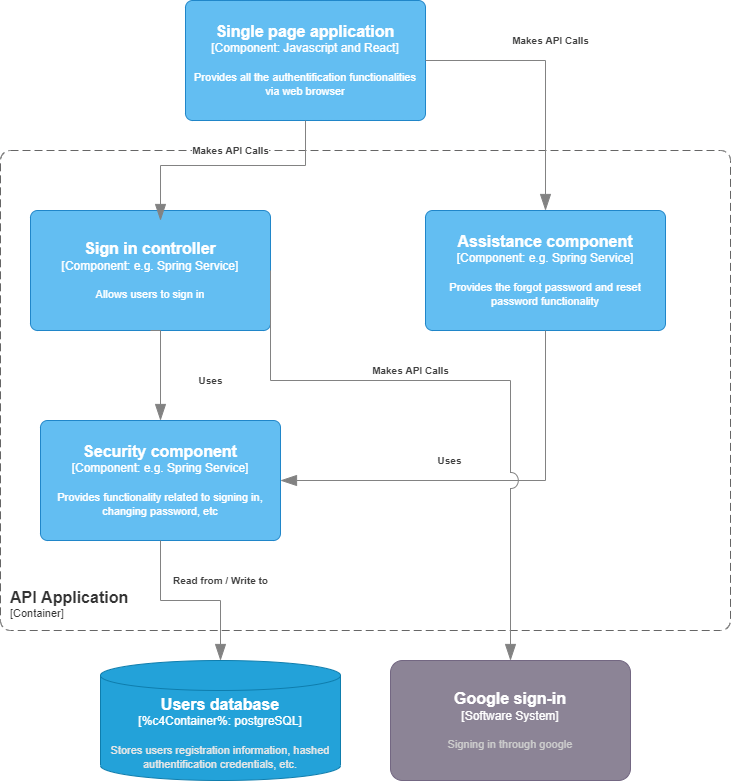

The diagram above was exported from draw.io. Its source (the exported page's mxGraphModel, read from the mxfile embedded in the PNG):
<mxGraphModel dx="1020" dy="2224" grid="1" gridSize="10" guides="1" tooltips="1" connect="1" arrows="1" fold="1" page="1" pageScale="1" pageWidth="827" pageHeight="1169" math="0" shadow="0">
  <root>
    <mxCell id="0" />
    <mxCell id="1" parent="0" />
    <object placeholders="1" c4Name="API Application" c4Type="ContainerScopeBoundary" c4Application="Container" label="&lt;font style=&quot;font-size: 16px&quot;&gt;&lt;b&gt;&lt;div style=&quot;text-align: left&quot;&gt;%c4Name%&lt;/div&gt;&lt;/b&gt;&lt;/font&gt;&lt;div style=&quot;text-align: left&quot;&gt;[%c4Application%]&lt;/div&gt;" id="lSSEYQpg5_Elmb9wtPlY-19">
      <mxCell style="rounded=1;fontSize=11;whiteSpace=wrap;html=1;dashed=1;arcSize=20;fillColor=none;strokeColor=#666666;fontColor=#333333;labelBackgroundColor=none;align=left;verticalAlign=bottom;labelBorderColor=none;spacingTop=0;spacing=10;dashPattern=8 4;metaEdit=1;rotatable=0;perimeter=rectanglePerimeter;noLabel=0;labelPadding=0;allowArrows=0;connectable=0;expand=0;recursiveResize=0;editable=1;pointerEvents=0;absoluteArcSize=1;points=[[0.25,0,0],[0.5,0,0],[0.75,0,0],[1,0.25,0],[1,0.5,0],[1,0.75,0],[0.75,1,0],[0.5,1,0],[0.25,1,0],[0,0.75,0],[0,0.5,0],[0,0.25,0]];" vertex="1" parent="1">
        <mxGeometry x="60" y="120" width="730" height="480" as="geometry" />
      </mxCell>
    </object>
    <object placeholders="1" c4Name="Single page application" c4Type="Component" c4Technology="Javascript and React" c4Description="Provides all the authentification functionalities via web browser" label="&lt;font style=&quot;font-size: 16px&quot;&gt;&lt;b&gt;%c4Name%&lt;/b&gt;&lt;/font&gt;&lt;div&gt;[%c4Type%: %c4Technology%]&lt;/div&gt;&lt;br&gt;&lt;div&gt;&lt;font style=&quot;font-size: 11px&quot;&gt;%c4Description%&lt;/font&gt;&lt;/div&gt;" id="lSSEYQpg5_Elmb9wtPlY-20">
      <mxCell style="rounded=1;whiteSpace=wrap;html=1;labelBackgroundColor=none;fillColor=#63BEF2;fontColor=#ffffff;align=center;arcSize=6;strokeColor=#2086C9;metaEdit=1;resizable=0;points=[[0.25,0,0],[0.5,0,0],[0.75,0,0],[1,0.25,0],[1,0.5,0],[1,0.75,0],[0.75,1,0],[0.5,1,0],[0.25,1,0],[0,0.75,0],[0,0.5,0],[0,0.25,0]];" vertex="1" parent="1">
        <mxGeometry x="245" y="-30" width="240" height="120" as="geometry" />
      </mxCell>
    </object>
    <object placeholders="1" c4Type="Users database" c4Technology="postgreSQL" c4Description="Stores users registration information, hashed authentification credentials, etc." label="&lt;font style=&quot;font-size: 16px&quot;&gt;&lt;b&gt;%c4Type%&lt;/font&gt;&lt;div&gt;[%c4Container%:&amp;nbsp;%c4Technology%]&lt;/div&gt;&lt;br&gt;&lt;div&gt;&lt;font style=&quot;font-size: 11px&quot;&gt;&lt;font color=&quot;#E6E6E6&quot;&gt;%c4Description%&lt;/font&gt;&lt;/div&gt;" id="lSSEYQpg5_Elmb9wtPlY-21">
      <mxCell style="shape=cylinder3;size=15;whiteSpace=wrap;html=1;boundedLbl=1;rounded=0;labelBackgroundColor=none;fillColor=#23A2D9;fontSize=12;fontColor=#ffffff;align=center;strokeColor=#0E7DAD;metaEdit=1;points=[[0.5,0,0],[1,0.25,0],[1,0.5,0],[1,0.75,0],[0.5,1,0],[0,0.75,0],[0,0.5,0],[0,0.25,0]];resizable=0;" vertex="1" parent="1">
        <mxGeometry x="160" y="630" width="240" height="120" as="geometry" />
      </mxCell>
    </object>
    <object placeholders="1" c4Name="Google sign-in" c4Type="Software System" c4Description="Signing in through google" label="&lt;font style=&quot;font-size: 16px&quot;&gt;&lt;b&gt;%c4Name%&lt;/b&gt;&lt;/font&gt;&lt;div&gt;[%c4Type%]&lt;/div&gt;&lt;br&gt;&lt;div&gt;&lt;font style=&quot;font-size: 11px&quot;&gt;&lt;font color=&quot;#cccccc&quot;&gt;%c4Description%&lt;/font&gt;&lt;/div&gt;" id="lSSEYQpg5_Elmb9wtPlY-22">
      <mxCell style="rounded=1;whiteSpace=wrap;html=1;labelBackgroundColor=none;fillColor=#8C8496;fontColor=#ffffff;align=center;arcSize=10;strokeColor=#736782;metaEdit=1;resizable=0;points=[[0.25,0,0],[0.5,0,0],[0.75,0,0],[1,0.25,0],[1,0.5,0],[1,0.75,0],[0.75,1,0],[0.5,1,0],[0.25,1,0],[0,0.75,0],[0,0.5,0],[0,0.25,0]];" vertex="1" parent="1">
        <mxGeometry x="450" y="630" width="240" height="120" as="geometry" />
      </mxCell>
    </object>
    <object placeholders="1" c4Name="Sign in controller" c4Type="Component" c4Technology="e.g. Spring Service" c4Description="Allows users to sign in" label="&lt;font style=&quot;font-size: 16px&quot;&gt;&lt;b&gt;%c4Name%&lt;/b&gt;&lt;/font&gt;&lt;div&gt;[%c4Type%: %c4Technology%]&lt;/div&gt;&lt;br&gt;&lt;div&gt;&lt;font style=&quot;font-size: 11px&quot;&gt;%c4Description%&lt;/font&gt;&lt;/div&gt;" id="lSSEYQpg5_Elmb9wtPlY-23">
      <mxCell style="rounded=1;whiteSpace=wrap;html=1;labelBackgroundColor=none;fillColor=#63BEF2;fontColor=#ffffff;align=center;arcSize=6;strokeColor=#2086C9;metaEdit=1;resizable=0;points=[[0.25,0,0],[0.5,0,0],[0.75,0,0],[1,0.25,0],[1,0.5,0],[1,0.75,0],[0.75,1,0],[0.5,1,0],[0.25,1,0],[0,0.75,0],[0,0.5,0],[0,0.25,0]];" vertex="1" parent="1">
        <mxGeometry x="90" y="180" width="240" height="120" as="geometry" />
      </mxCell>
    </object>
    <object placeholders="1" c4Name="Security component" c4Type="Component" c4Technology="e.g. Spring Service" c4Description="Provides functionality related to signing in, changing password, etc" label="&lt;font style=&quot;font-size: 16px&quot;&gt;&lt;b&gt;%c4Name%&lt;/b&gt;&lt;/font&gt;&lt;div&gt;[%c4Type%: %c4Technology%]&lt;/div&gt;&lt;br&gt;&lt;div&gt;&lt;font style=&quot;font-size: 11px&quot;&gt;%c4Description%&lt;/font&gt;&lt;/div&gt;" id="lSSEYQpg5_Elmb9wtPlY-24">
      <mxCell style="rounded=1;whiteSpace=wrap;html=1;labelBackgroundColor=none;fillColor=#63BEF2;fontColor=#ffffff;align=center;arcSize=6;strokeColor=#2086C9;metaEdit=1;resizable=0;points=[[0.25,0,0],[0.5,0,0],[0.75,0,0],[1,0.25,0],[1,0.5,0],[1,0.75,0],[0.75,1,0],[0.5,1,0],[0.25,1,0],[0,0.75,0],[0,0.5,0],[0,0.25,0]];" vertex="1" parent="1">
        <mxGeometry x="100" y="390" width="240" height="120" as="geometry" />
      </mxCell>
    </object>
    <object placeholders="1" c4Name="Assistance component" c4Type="Component" c4Technology="e.g. Spring Service" c4Description="Provides the forgot password and reset password functionality" label="&lt;font style=&quot;font-size: 16px&quot;&gt;&lt;b&gt;%c4Name%&lt;/b&gt;&lt;/font&gt;&lt;div&gt;[%c4Type%: %c4Technology%]&lt;/div&gt;&lt;br&gt;&lt;div&gt;&lt;font style=&quot;font-size: 11px&quot;&gt;%c4Description%&lt;/font&gt;&lt;/div&gt;" id="lSSEYQpg5_Elmb9wtPlY-25">
      <mxCell style="rounded=1;whiteSpace=wrap;html=1;labelBackgroundColor=none;fillColor=#63BEF2;fontColor=#ffffff;align=center;arcSize=6;strokeColor=#2086C9;metaEdit=1;resizable=0;points=[[0.25,0,0],[0.5,0,0],[0.75,0,0],[1,0.25,0],[1,0.5,0],[1,0.75,0],[0.75,1,0],[0.5,1,0],[0.25,1,0],[0,0.75,0],[0,0.5,0],[0,0.25,0]];" vertex="1" parent="1">
        <mxGeometry x="485" y="180" width="240" height="120" as="geometry" />
      </mxCell>
    </object>
    <object placeholders="1" c4Type="Relationship" c4Description="Makes API Calls" label="&lt;div style=&quot;text-align: left&quot;&gt;&lt;div style=&quot;text-align: center&quot;&gt;&lt;b&gt;%c4Description%&lt;/b&gt;&lt;/div&gt;" id="lSSEYQpg5_Elmb9wtPlY-26">
      <mxCell style="endArrow=blockThin;html=1;fontSize=10;fontColor=#404040;strokeWidth=1;endFill=1;strokeColor=#828282;elbow=vertical;metaEdit=1;endSize=14;startSize=14;jumpStyle=arc;jumpSize=16;rounded=0;edgeStyle=orthogonalEdgeStyle;exitX=0.5;exitY=1;exitDx=0;exitDy=0;exitPerimeter=0;" edge="1" parent="1" source="lSSEYQpg5_Elmb9wtPlY-20">
        <mxGeometry x="-0.0204" y="-15" width="240" relative="1" as="geometry">
          <mxPoint x="390" y="340" as="sourcePoint" />
          <mxPoint x="220" y="190" as="targetPoint" />
          <Array as="points">
            <mxPoint x="365" y="135" />
            <mxPoint x="220" y="135" />
            <mxPoint x="220" y="180" />
          </Array>
          <mxPoint as="offset" />
        </mxGeometry>
      </mxCell>
    </object>
    <object placeholders="1" c4Type="Relationship" c4Description="Uses" label="&lt;div style=&quot;text-align: left&quot;&gt;&lt;div style=&quot;text-align: center&quot;&gt;&lt;b&gt;%c4Description%&lt;/b&gt;&lt;/div&gt;" id="lSSEYQpg5_Elmb9wtPlY-27">
      <mxCell style="endArrow=blockThin;html=1;fontSize=10;fontColor=#404040;strokeWidth=1;endFill=1;strokeColor=#828282;elbow=vertical;metaEdit=1;endSize=14;startSize=14;jumpStyle=arc;jumpSize=16;rounded=0;edgeStyle=orthogonalEdgeStyle;exitX=0.5;exitY=1;exitDx=0;exitDy=0;exitPerimeter=0;entryX=0.5;entryY=0;entryDx=0;entryDy=0;entryPerimeter=0;" edge="1" parent="1" source="lSSEYQpg5_Elmb9wtPlY-23" target="lSSEYQpg5_Elmb9wtPlY-24">
        <mxGeometry x="0.2" y="50" width="240" relative="1" as="geometry">
          <mxPoint x="390" y="340" as="sourcePoint" />
          <mxPoint x="630" y="340" as="targetPoint" />
          <Array as="points">
            <mxPoint x="220" y="300" />
          </Array>
          <mxPoint as="offset" />
        </mxGeometry>
      </mxCell>
    </object>
    <object placeholders="1" c4Type="Relationship" c4Description="Read from / Write to" label="&lt;div style=&quot;text-align: left&quot;&gt;&lt;div style=&quot;text-align: center&quot;&gt;&lt;b&gt;%c4Description%&lt;/b&gt;&lt;/div&gt;" id="lSSEYQpg5_Elmb9wtPlY-28">
      <mxCell style="endArrow=blockThin;html=1;fontSize=10;fontColor=#404040;strokeWidth=1;endFill=1;strokeColor=#828282;elbow=vertical;metaEdit=1;endSize=14;startSize=14;jumpStyle=arc;jumpSize=16;rounded=0;edgeStyle=orthogonalEdgeStyle;exitX=0.5;exitY=1;exitDx=0;exitDy=0;exitPerimeter=0;entryX=0.5;entryY=0;entryDx=0;entryDy=0;entryPerimeter=0;" edge="1" parent="1" source="lSSEYQpg5_Elmb9wtPlY-24" target="lSSEYQpg5_Elmb9wtPlY-21">
        <mxGeometry x="0.3333" y="-20" width="240" relative="1" as="geometry">
          <mxPoint x="390" y="340" as="sourcePoint" />
          <mxPoint x="630" y="340" as="targetPoint" />
          <mxPoint x="20" y="-20" as="offset" />
        </mxGeometry>
      </mxCell>
    </object>
    <object placeholders="1" c4Type="Relationship" c4Description="Makes API Calls" label="&lt;div style=&quot;text-align: left&quot;&gt;&lt;div style=&quot;text-align: center&quot;&gt;&lt;b&gt;%c4Description%&lt;/b&gt;&lt;/div&gt;" id="lSSEYQpg5_Elmb9wtPlY-29">
      <mxCell style="endArrow=blockThin;html=1;fontSize=10;fontColor=#404040;strokeWidth=1;endFill=1;strokeColor=#828282;elbow=vertical;metaEdit=1;endSize=14;startSize=14;jumpStyle=arc;jumpSize=16;rounded=0;edgeStyle=orthogonalEdgeStyle;exitX=1;exitY=0.5;exitDx=0;exitDy=0;exitPerimeter=0;entryX=0.5;entryY=0;entryDx=0;entryDy=0;entryPerimeter=0;" edge="1" parent="1" source="lSSEYQpg5_Elmb9wtPlY-20" target="lSSEYQpg5_Elmb9wtPlY-25">
        <mxGeometry x="-0.1111" y="21" width="240" relative="1" as="geometry">
          <mxPoint x="390" y="340" as="sourcePoint" />
          <mxPoint x="630" y="340" as="targetPoint" />
          <Array as="points">
            <mxPoint x="605" y="30" />
          </Array>
          <mxPoint x="-16" y="-20" as="offset" />
        </mxGeometry>
      </mxCell>
    </object>
    <object placeholders="1" c4Type="Relationship" c4Description="Uses&#10;" label="&lt;div style=&quot;text-align: left&quot;&gt;&lt;div style=&quot;text-align: center&quot;&gt;&lt;b&gt;%c4Description%&lt;/b&gt;&lt;/div&gt;" id="lSSEYQpg5_Elmb9wtPlY-30">
      <mxCell style="endArrow=blockThin;html=1;fontSize=10;fontColor=#404040;strokeWidth=1;endFill=1;strokeColor=#828282;elbow=vertical;metaEdit=1;endSize=14;startSize=14;jumpStyle=arc;jumpSize=16;rounded=0;edgeStyle=orthogonalEdgeStyle;exitX=0.5;exitY=1;exitDx=0;exitDy=0;exitPerimeter=0;entryX=1;entryY=0.5;entryDx=0;entryDy=0;entryPerimeter=0;" edge="1" parent="1" source="lSSEYQpg5_Elmb9wtPlY-25" target="lSSEYQpg5_Elmb9wtPlY-24">
        <mxGeometry x="0.1807" y="-20" width="240" relative="1" as="geometry">
          <mxPoint x="390" y="340" as="sourcePoint" />
          <mxPoint x="630" y="340" as="targetPoint" />
          <mxPoint x="-1" as="offset" />
        </mxGeometry>
      </mxCell>
    </object>
    <object placeholders="1" c4Type="Relationship" c4Description="Makes API Calls" label="&lt;div style=&quot;text-align: left&quot;&gt;&lt;div style=&quot;text-align: center&quot;&gt;&lt;b&gt;%c4Description%&lt;/b&gt;&lt;/div&gt;" id="lSSEYQpg5_Elmb9wtPlY-31">
      <mxCell style="endArrow=blockThin;html=1;fontSize=10;fontColor=#404040;strokeWidth=1;endFill=1;strokeColor=#828282;elbow=vertical;metaEdit=1;endSize=14;startSize=14;jumpStyle=arc;jumpSize=16;rounded=0;edgeStyle=orthogonalEdgeStyle;exitX=1;exitY=0.5;exitDx=0;exitDy=0;exitPerimeter=0;entryX=0.5;entryY=0;entryDx=0;entryDy=0;entryPerimeter=0;" edge="1" parent="1" source="lSSEYQpg5_Elmb9wtPlY-23" target="lSSEYQpg5_Elmb9wtPlY-22">
        <mxGeometry x="-0.2063" y="10" width="240" relative="1" as="geometry">
          <mxPoint x="390" y="340" as="sourcePoint" />
          <mxPoint x="630" y="340" as="targetPoint" />
          <Array as="points">
            <mxPoint x="330" y="350" />
            <mxPoint x="570" y="350" />
          </Array>
          <mxPoint as="offset" />
        </mxGeometry>
      </mxCell>
    </object>
  </root>
</mxGraphModel>